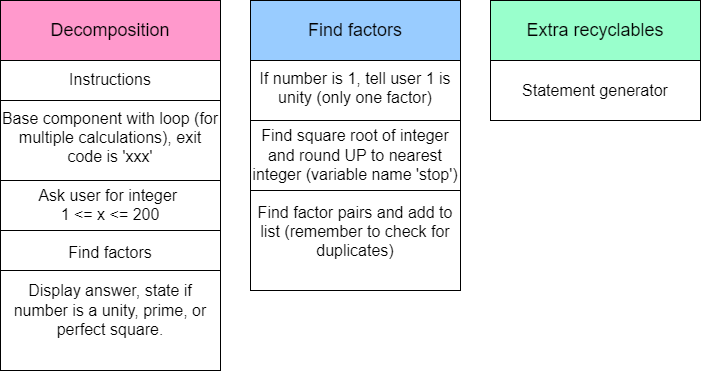

The diagram above was exported from draw.io. Its source (the exported page's mxGraphModel, read from the mxfile embedded in the PNG):
<mxGraphModel dx="2150" dy="948" grid="1" gridSize="10" guides="1" tooltips="1" connect="1" arrows="1" fold="1" page="1" pageScale="1" pageWidth="827" pageHeight="1169" math="0" shadow="0">
  <root>
    <mxCell id="0" />
    <mxCell id="1" parent="0" />
    <mxCell id="V0TK61IvAEK6tRPNrsJe-8" value="Decomposition&lt;br&gt;&lt;br&gt;Instructions&lt;br&gt;&lt;br&gt;Base component with loop (for multiple calculations), exit code is 'xxx'&lt;br&gt;&lt;br&gt;Ask user for integer&amp;nbsp;&lt;br&gt;1 &amp;lt;= x &amp;lt;= 200&lt;br&gt;&lt;br&gt;Find factors&lt;br&gt;&lt;br&gt;Display answer, state if number is a unity, prime, or perfect square." style="rounded=0;whiteSpace=wrap;html=1;fontSize=16;fillColor=#FFFFFF;" vertex="1" parent="1">
      <mxGeometry x="20" y="20" width="220" height="370" as="geometry" />
    </mxCell>
    <mxCell id="V0TK61IvAEK6tRPNrsJe-9" value="" style="endArrow=none;html=1;rounded=0;fontSize=12;startSize=8;endSize=8;curved=1;" edge="1" parent="1">
      <mxGeometry width="50" height="50" relative="1" as="geometry">
        <mxPoint x="20" y="78" as="sourcePoint" />
        <mxPoint x="240" y="78" as="targetPoint" />
      </mxGeometry>
    </mxCell>
    <mxCell id="V0TK61IvAEK6tRPNrsJe-10" value="" style="endArrow=none;html=1;rounded=0;fontSize=12;startSize=8;endSize=8;curved=1;" edge="1" parent="1">
      <mxGeometry width="50" height="50" relative="1" as="geometry">
        <mxPoint x="20" y="120" as="sourcePoint" />
        <mxPoint x="240" y="120" as="targetPoint" />
      </mxGeometry>
    </mxCell>
    <mxCell id="V0TK61IvAEK6tRPNrsJe-11" value="" style="endArrow=none;html=1;rounded=0;fontSize=12;startSize=8;endSize=8;curved=1;" edge="1" parent="1">
      <mxGeometry width="50" height="50" relative="1" as="geometry">
        <mxPoint x="20" y="200" as="sourcePoint" />
        <mxPoint x="240" y="200" as="targetPoint" />
      </mxGeometry>
    </mxCell>
    <mxCell id="V0TK61IvAEK6tRPNrsJe-12" value="" style="endArrow=none;html=1;rounded=0;fontSize=12;startSize=8;endSize=8;curved=1;" edge="1" parent="1">
      <mxGeometry width="50" height="50" relative="1" as="geometry">
        <mxPoint x="20" y="250" as="sourcePoint" />
        <mxPoint x="240" y="250" as="targetPoint" />
      </mxGeometry>
    </mxCell>
    <mxCell id="V0TK61IvAEK6tRPNrsJe-13" value="" style="endArrow=none;html=1;rounded=0;fontSize=12;startSize=8;endSize=8;curved=1;" edge="1" parent="1">
      <mxGeometry width="50" height="50" relative="1" as="geometry">
        <mxPoint x="20" y="290" as="sourcePoint" />
        <mxPoint x="240" y="290" as="targetPoint" />
      </mxGeometry>
    </mxCell>
    <mxCell id="V0TK61IvAEK6tRPNrsJe-20" value="Find factors&lt;br&gt;&lt;br&gt;If number is 1, tell user 1 is unity (only one factor)&lt;br&gt;&lt;br&gt;Find square root of integer and round UP to nearest integer (variable name 'stop')&lt;br&gt;&lt;br&gt;Find factor pairs and add to list (remember to check for duplicates)" style="rounded=0;whiteSpace=wrap;html=1;fontSize=16;" vertex="1" parent="1">
      <mxGeometry x="270" y="20" width="210" height="290" as="geometry" />
    </mxCell>
    <mxCell id="V0TK61IvAEK6tRPNrsJe-21" value="" style="endArrow=none;html=1;rounded=0;fontSize=12;startSize=8;endSize=8;curved=1;" edge="1" parent="1">
      <mxGeometry width="50" height="50" relative="1" as="geometry">
        <mxPoint x="270" y="80" as="sourcePoint" />
        <mxPoint x="480" y="80" as="targetPoint" />
      </mxGeometry>
    </mxCell>
    <mxCell id="V0TK61IvAEK6tRPNrsJe-22" value="" style="endArrow=none;html=1;rounded=0;fontSize=12;startSize=8;endSize=8;curved=1;" edge="1" parent="1">
      <mxGeometry width="50" height="50" relative="1" as="geometry">
        <mxPoint x="270" y="140" as="sourcePoint" />
        <mxPoint x="480" y="140" as="targetPoint" />
      </mxGeometry>
    </mxCell>
    <mxCell id="V0TK61IvAEK6tRPNrsJe-23" value="" style="endArrow=none;html=1;rounded=0;fontSize=12;startSize=8;endSize=8;curved=1;" edge="1" parent="1">
      <mxGeometry width="50" height="50" relative="1" as="geometry">
        <mxPoint x="270" y="210" as="sourcePoint" />
        <mxPoint x="480" y="210" as="targetPoint" />
      </mxGeometry>
    </mxCell>
    <mxCell id="V0TK61IvAEK6tRPNrsJe-24" value="&lt;font style=&quot;font-size: 18px;&quot;&gt;Decomposition&lt;/font&gt;" style="rounded=0;whiteSpace=wrap;html=1;fillColor=#FF99CC;" vertex="1" parent="1">
      <mxGeometry x="20" y="20" width="220" height="60" as="geometry" />
    </mxCell>
    <mxCell id="V0TK61IvAEK6tRPNrsJe-25" value="&lt;font style=&quot;font-size: 18px;&quot;&gt;Find factors&lt;/font&gt;" style="rounded=0;whiteSpace=wrap;html=1;fillColor=#99CCFF;" vertex="1" parent="1">
      <mxGeometry x="270" y="20" width="210" height="60" as="geometry" />
    </mxCell>
    <mxCell id="V0TK61IvAEK6tRPNrsJe-26" value="&lt;font style=&quot;font-size: 18px;&quot;&gt;Extra recyclables&lt;/font&gt;" style="rounded=0;whiteSpace=wrap;html=1;fillColor=#99FFCC;" vertex="1" parent="1">
      <mxGeometry x="510" y="20" width="210" height="60" as="geometry" />
    </mxCell>
    <mxCell id="V0TK61IvAEK6tRPNrsJe-27" value="&lt;font style=&quot;font-size: 16px;&quot;&gt;Statement generator&lt;/font&gt;" style="rounded=0;whiteSpace=wrap;html=1;" vertex="1" parent="1">
      <mxGeometry x="510" y="80" width="210" height="60" as="geometry" />
    </mxCell>
  </root>
</mxGraphModel>